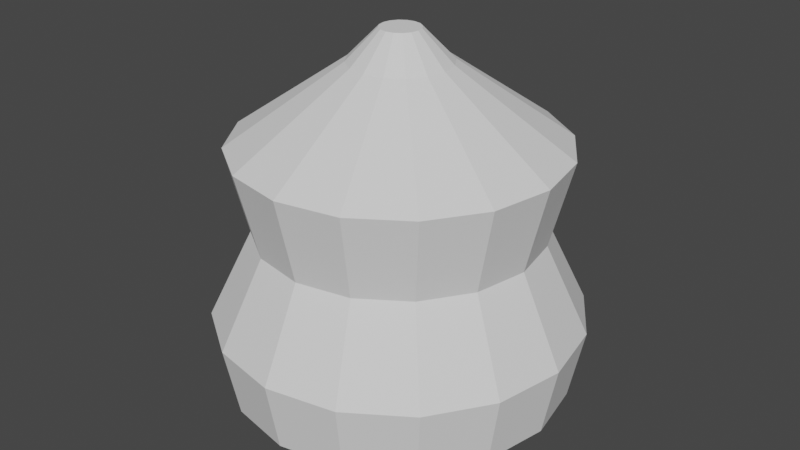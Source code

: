 # Source: Lantern.blend  (saved by Blender 2.92.15; exported with 4.5.12 LTS)
import bpy
from mathutils import Matrix  # noqa: F401  (used for matrix-valued properties, if any)

bpy.ops.wm.read_factory_settings(use_empty=True)
scene = bpy.context.scene
scene.name = 'Scene'

# ---- collections
col_collection = bpy.data.collections.new('Collection'); scene.collection.children.link(col_collection)

# ---- world
world_world = bpy.data.worlds.new('World'); scene.world = world_world
world_world.use_nodes = True; world_world.node_tree.nodes.clear()
_N = world_world.node_tree.nodes; _L = world_world.node_tree.links
n0 = _N.new('ShaderNodeOutputWorld'); n0.name = 'World Output'; n0.location = (300, 300)
n1 = _N.new('ShaderNodeBackground'); n1.name = 'Background'; n1.location = (10, 300)
n1.inputs[0].default_value = (0.05088, 0.05088, 0.05088, 1.0)
_L.new(n1.outputs[0], n0.inputs[0])
n0.is_active_output = True
world_world.color = (0.05088, 0.05088, 0.05088)
world_world.use_sun_shadow = False
world_world.sun_shadow_jitter_overblur = 0.0

# ---- meshes
me_circle_002 = bpy.data.meshes.new('Circle.002')
me_circle_002.from_pydata([(0.0, 1.0, 0.0), (-0.3827, 0.9239, 0.0), (-0.7071, 0.7071, 0.0), (-0.9239, 0.3827, 0.0), (-1.0, -4.371e-08, 0.0), (-0.9239, -0.3827, 0.0), (-0.7071, -0.7071, 0.0), (-0.3827, -0.9239, 0.0), (-1.51e-07, -1.0, 0.0), (0.3827, -0.9239, 0.0), (0.7071, -0.7071, 0.0), (0.9239, -0.3827, 0.0), (1.0, 1.192e-08, 0.0), (0.9239, 0.3827, 0.0), (0.7071, 0.7071, 0.0), (0.3827, 0.9239, 0.0), (-8.148e-05, 1.612, 0.3361), (-0.617, 1.489, 0.3361), (-1.14, 1.14, 0.3361), (-1.489, 0.6169, 0.3361), (-1.612, -7.674e-08, 0.3361), (-1.489, -0.6169, 0.3361), (-1.14, -1.14, 0.3361), (-0.617, -1.489, 0.3361), (-8.173e-05, -1.612, 0.3361), (0.6169, -1.489, 0.3361), (1.14, -1.14, 0.3361), (1.489, -0.6169, 0.3361), (1.612, 1.295e-08, 0.3361), (1.489, 0.6169, 0.3361), (1.14, 1.14, 0.3361), (0.6169, 1.489, 0.3361), (-8.148e-05, 1.612, 0.3361), (-0.617, 1.489, 0.3361), (-1.14, 1.14, 0.3361), (-1.489, 0.6169, 0.3361), (-1.612, -7.674e-08, 0.3361), (-1.489, -0.6169, 0.3361), (-1.14, -1.14, 0.3361), (-0.617, -1.489, 0.3361), (-8.173e-05, -1.612, 0.3361), (0.6169, -1.489, 0.3361), (1.14, -1.14, 0.3361), (1.489, -0.6169, 0.3361), (1.612, 1.295e-08, 0.3361), (1.489, 0.6169, 0.3361), (1.14, 1.14, 0.3361), (0.6169, 1.489, 0.3361), (-8.148e-05, 1.612, 0.3361), (-0.617, 1.489, 0.3361), (-1.14, 1.14, 0.3361), (-1.489, 0.6169, 0.3361), (-1.612, -7.674e-08, 0.3361), (-1.489, -0.6169, 0.3361), (-1.14, -1.14, 0.3361), (-0.617, -1.489, 0.3361), (-8.173e-05, -1.612, 0.3361), (0.6169, -1.489, 0.3361), (1.14, -1.14, 0.3361), (1.489, -0.6169, 0.3361), (1.612, 1.295e-08, 0.3361), (1.489, 0.6169, 0.3361), (1.14, 1.14, 0.3361), (0.6169, 1.489, 0.3361), (0.007565, 1.536, 2.653), (-0.5801, 1.419, 2.653), (-1.078, 1.086, 2.653), (-1.411, 0.5877, 2.653), (-1.528, -4.145e-08, 2.653), (-1.411, -0.5877, 2.653), (-1.078, -1.086, 2.653), (-0.5801, -1.419, 2.653), (0.007565, -1.536, 2.653), (0.5953, -1.419, 2.653), (1.093, -1.086, 2.653), (1.426, -0.5877, 2.653), (1.543, 4.399e-08, 2.653), (1.426, 0.5877, 2.653), (1.093, 1.086, 2.653), (0.5953, 1.419, 2.653), (0.007596, 0.4712, 3.39), (-0.1727, 0.4353, 3.39), (-0.3256, 0.3332, 3.39), (-0.4278, 0.1803, 3.39), (-0.4636, -2.339e-09, 3.39), (-0.4278, -0.1803, 3.39), (-0.3256, -0.3332, 3.39), (-0.1727, -0.4353, 3.39), (0.007596, -0.4712, 3.39), (0.1879, -0.4353, 3.39), (0.3408, -0.3332, 3.39), (0.4429, -0.1803, 3.39), (0.4788, 2.388e-08, 3.39), (0.4429, 0.1803, 3.39), (0.3408, 0.3332, 3.39), (0.1879, 0.4353, 3.39), (0.007596, 0.1878, 3.68), (-0.06427, 0.1735, 3.68), (-0.1252, 0.1328, 3.68), (-0.1659, 0.07187, 3.68), (-0.1802, 8.03e-09, 3.68), (-0.1659, -0.07187, 3.68), (-0.1252, -0.1328, 3.68), (-0.06427, -0.1735, 3.68), (0.007596, -0.1878, 3.68), (0.07947, -0.1735, 3.68), (0.1404, -0.1328, 3.68), (0.1811, -0.07187, 3.68), (0.1954, 1.848e-08, 3.68), (0.1811, 0.07187, 3.68), (0.1404, 0.1328, 3.68), (0.07947, 0.1735, 3.68), (0.007596, 0.08156, 3.68), (-0.02362, 0.07535, 3.68), (-0.05008, 0.05767, 3.68), (-0.06776, 0.03121, 3.68), (-0.07396, 1.613e-08, 3.68), (-0.06776, -0.03121, 3.68), (-0.05008, -0.05767, 3.68), (-0.02362, -0.07535, 3.68), (0.007596, -0.08156, 3.68), (0.03881, -0.07535, 3.68), (0.06527, -0.05767, 3.68), (0.08295, -0.03121, 3.68), (0.08916, 2.067e-08, 3.68), (0.08295, 0.03121, 3.68), (0.06527, 0.05767, 3.68), (0.03881, 0.07535, 3.68), (1.612, -0.667, 1.011), (1.745, 2.439e-08, 1.011), (-1.741, -7.258e-08, 1.011), (-1.608, -0.667, 1.011), (1.612, 0.667, 1.011), (-1.23, -1.232, 1.011), (1.235, 1.232, 1.011), (-0.6649, -1.61, 1.011), (0.6692, 1.61, 1.011), (0.002144, -1.743, 1.011), (0.002145, 1.743, 1.011), (-0.6649, 1.61, 1.011), (0.6692, -1.61, 1.011), (-1.23, 1.232, 1.011), (1.235, -1.232, 1.011), (-1.608, 0.667, 1.011), (1.24, -0.5117, 1.839), (-1.332, -4.604e-08, 1.839), (0.004878, 1.337, 1.839), (1.342, 2.835e-08, 1.839), (-1.23, -0.5116, 1.839), (1.24, 0.5117, 1.839), (-0.9405, -0.9454, 1.839), (0.9504, 0.9455, 1.839), (-0.5068, -1.235, 1.839), (0.5166, 1.235, 1.839), (0.004878, -1.337, 1.839), (-0.5068, 1.235, 1.839), (0.5166, -1.235, 1.839), (-0.9405, 0.9454, 1.839), (0.9504, -0.9455, 1.839), (-1.23, 0.5116, 1.839)], [], [(3, 2, 18, 19), (11, 10, 26, 27), (4, 3, 19, 20), (12, 11, 27, 28), (5, 4, 20, 21), (13, 12, 28, 29), (6, 5, 21, 22), (14, 13, 29, 30), (7, 6, 22, 23), (15, 14, 30, 31), (8, 7, 23, 24), (1, 0, 16, 17), (0, 15, 31, 16), (9, 8, 24, 25), (2, 1, 17, 18), (10, 9, 25, 26), (18, 17, 33, 34), (26, 25, 41, 42), (19, 18, 34, 35), (27, 26, 42, 43), (20, 19, 35, 36), (28, 27, 43, 44), (21, 20, 36, 37), (29, 28, 44, 45), (22, 21, 37, 38), (30, 29, 45, 46), (23, 22, 38, 39), (31, 30, 46, 47), (24, 23, 39, 40), (17, 16, 32, 33), (16, 31, 47, 32), (25, 24, 40, 41), (39, 38, 54, 55), (47, 46, 62, 63), (40, 39, 55, 56), (33, 32, 48, 49), (32, 47, 63, 48), (41, 40, 56, 57), (34, 33, 49, 50), (42, 41, 57, 58), (35, 34, 50, 51), (43, 42, 58, 59), (36, 35, 51, 52), (44, 43, 59, 60), (37, 36, 52, 53), (45, 44, 60, 61), (38, 37, 53, 54), (46, 45, 61, 62), (147, 144, 75, 76), (148, 145, 68, 69), (149, 147, 76, 77), (150, 148, 69, 70), (151, 149, 77, 78), (152, 150, 70, 71), (153, 151, 78, 79), (154, 152, 71, 72), (155, 146, 64, 65), (146, 153, 79, 64), (156, 154, 72, 73), (157, 155, 65, 66), (158, 156, 73, 74), (159, 157, 66, 67), (144, 158, 74, 75), (145, 159, 67, 68), (66, 65, 81, 82), (74, 73, 89, 90), (67, 66, 82, 83), (75, 74, 90, 91), (68, 67, 83, 84), (76, 75, 91, 92), (69, 68, 84, 85), (77, 76, 92, 93), (70, 69, 85, 86), (78, 77, 93, 94), (71, 70, 86, 87), (79, 78, 94, 95), (72, 71, 87, 88), (65, 64, 80, 81), (64, 79, 95, 80), (73, 72, 88, 89), (87, 86, 102, 103), (95, 94, 110, 111), (88, 87, 103, 104), (81, 80, 96, 97), (80, 95, 111, 96), (89, 88, 104, 105), (82, 81, 97, 98), (90, 89, 105, 106), (83, 82, 98, 99), (91, 90, 106, 107), (84, 83, 99, 100), (92, 91, 107, 108), (85, 84, 100, 101), (93, 92, 108, 109), (86, 85, 101, 102), (94, 93, 109, 110), (108, 107, 123, 124), (101, 100, 116, 117), (109, 108, 124, 125), (102, 101, 117, 118), (110, 109, 125, 126), (103, 102, 118, 119), (111, 110, 126, 127), (104, 103, 119, 120), (97, 96, 112, 113), (96, 111, 127, 112), (105, 104, 120, 121), (98, 97, 113, 114), (106, 105, 121, 122), (99, 98, 114, 115), (107, 106, 122, 123), (100, 99, 115, 116), (113, 112, 127, 126, 125, 124, 123, 122, 121, 120, 119, 118, 117, 116, 115, 114), (52, 51, 143, 130), (59, 58, 142, 128), (51, 50, 141, 143), (58, 57, 140, 142), (50, 49, 139, 141), (57, 56, 137, 140), (48, 63, 136, 138), (49, 48, 138, 139), (56, 55, 135, 137), (63, 62, 134, 136), (55, 54, 133, 135), (62, 61, 132, 134), (54, 53, 131, 133), (61, 60, 129, 132), (53, 52, 130, 131), (60, 59, 128, 129), (130, 143, 159, 145), (128, 142, 158, 144), (143, 141, 157, 159), (142, 140, 156, 158), (141, 139, 155, 157), (140, 137, 154, 156), (138, 136, 153, 146), (139, 138, 146, 155), (137, 135, 152, 154), (136, 134, 151, 153), (135, 133, 150, 152), (134, 132, 149, 151), (133, 131, 148, 150), (132, 129, 147, 149), (131, 130, 145, 148), (129, 128, 144, 147)])
_uv = me_circle_002.uv_layers.new(name='UVMap')
_uv.uv.foreach_set('vector', [0.6098, 0.0, 0.7028, 0.0, 0.827, 0.09134, 0.677, 0.09134, 0.3902, 0.0, 0.2972, 0.0, 0.173, 0.09134, 0.323, 0.09134, 0.5, 0.0, 0.6098, 0.0, 0.677, 0.09134, 0.5, 0.09134, 0.5, 0.0, 0.3902, 0.0, 0.323, 0.09134, 0.5, 0.09134, 0.3902, 0.0, 0.5, 0.0, 0.5, 0.09134, 0.323, 0.09134, 0.6098, 0.0, 0.5, 0.0, 0.5, 0.09134, 0.677, 0.09134, 0.2972, 0.0, 0.3902, 0.0, 0.323, 0.09134, 0.173, 0.09134, 0.7028, 0.0, 0.6098, 0.0, 0.677, 0.09134, 0.827, 0.09134, 0.235, 0.0, 0.2972, 0.0, 0.173, 0.09134, 0.07275, 0.09134, 0.765, 0.0, 0.7028, 0.0, 0.827, 0.09134, 0.9273, 0.09134, 0.2131, 0.0, 0.235, 0.0, 0.07275, 0.09134, 0.03754, 0.09134, 0.765, 0.0, 0.7869, 0.0, 0.9625, 0.09134, 0.9273, 0.09134, 0.7869, 0.0, 0.765, 0.0, 0.9273, 0.09134, 0.9625, 0.09134, 0.235, 0.0, 0.2131, 0.0, 0.03754, 0.09134, 0.07274, 0.09134, 0.7028, 0.0, 0.765, 0.0, 0.9273, 0.09134, 0.827, 0.09134, 0.2972, 0.0, 0.235, 0.0, 0.07274, 0.09134, 0.173, 0.09134, 0.827, 0.09134, 0.9273, 0.09134, 0.9273, 0.09134, 0.827, 0.09134, 0.173, 0.09134, 0.07274, 0.09134, 0.07274, 0.09134, 0.173, 0.09134, 0.677, 0.09134, 0.827, 0.09134, 0.827, 0.09134, 0.677, 0.09134, 0.323, 0.09134, 0.173, 0.09134, 0.173, 0.09134, 0.323, 0.09134, 0.5, 0.09134, 0.677, 0.09134, 0.677, 0.09134, 0.5, 0.09134, 0.5, 0.09134, 0.323, 0.09134, 0.323, 0.09134, 0.5, 0.09134, 0.323, 0.09134, 0.5, 0.09134, 0.5, 0.09134, 0.323, 0.09134, 0.677, 0.09134, 0.5, 0.09134, 0.5, 0.09134, 0.677, 0.09134, 0.173, 0.09134, 0.323, 0.09134, 0.323, 0.09134, 0.173, 0.09134, 0.827, 0.09134, 0.677, 0.09134, 0.677, 0.09134, 0.827, 0.09134, 0.07275, 0.09134, 0.173, 0.09134, 0.173, 0.09134, 0.07275, 0.09134, 0.9273, 0.09134, 0.827, 0.09134, 0.827, 0.09134, 0.9273, 0.09134, 0.03754, 0.09134, 0.07275, 0.09134, 0.07275, 0.09134, 0.03754, 0.09134, 0.9273, 0.09134, 0.9625, 0.09134, 0.9625, 0.09134, 0.9273, 0.09134, 0.9625, 0.09134, 0.9273, 0.09134, 0.9273, 0.09134, 0.9625, 0.09134, 0.07274, 0.09134, 0.03754, 0.09134, 0.03754, 0.09134, 0.07274, 0.09134, 0.07275, 0.09134, 0.173, 0.09134, 0.173, 0.09134, 0.07275, 0.09134, 0.9273, 0.09134, 0.827, 0.09134, 0.827, 0.09134, 0.9273, 0.09134, 0.03754, 0.09134, 0.07275, 0.09134, 0.07275, 0.09134, 0.03754, 0.09134, 0.9273, 0.09134, 0.9625, 0.09134, 0.9625, 0.09134, 0.9273, 0.09134, 0.9625, 0.09134, 0.9273, 0.09134, 0.9273, 0.09134, 0.9625, 0.09134, 0.07274, 0.09134, 0.03754, 0.09134, 0.03754, 0.09134, 0.07274, 0.09134, 0.827, 0.09134, 0.9273, 0.09134, 0.9273, 0.09134, 0.827, 0.09134, 0.173, 0.09134, 0.07274, 0.09134, 0.07274, 0.09134, 0.173, 0.09134, 0.677, 0.09134, 0.827, 0.09134, 0.827, 0.09134, 0.677, 0.09134, 0.323, 0.09134, 0.173, 0.09134, 0.173, 0.09134, 0.323, 0.09134, 0.5, 0.09134, 0.677, 0.09134, 0.677, 0.09134, 0.5, 0.09134, 0.5, 0.09134, 0.323, 0.09134, 0.323, 0.09134, 0.5, 0.09134, 0.323, 0.09134, 0.5, 0.09134, 0.5, 0.09134, 0.323, 0.09134, 0.677, 0.09134, 0.5, 0.09134, 0.5, 0.09134, 0.677, 0.09134, 0.173, 0.09134, 0.323, 0.09134, 0.323, 0.09134, 0.173, 0.09134, 0.827, 0.09134, 0.677, 0.09134, 0.677, 0.09134, 0.827, 0.09134, 0.5, 0.4997, 0.3532, 0.4997, 0.3314, 0.721, 0.5, 0.721, 0.3532, 0.4997, 0.5, 0.4997, 0.5, 0.721, 0.3314, 0.721, 0.6468, 0.4997, 0.5, 0.4997, 0.5, 0.721, 0.6686, 0.721, 0.2288, 0.4997, 0.3532, 0.4997, 0.3314, 0.721, 0.1885, 0.721, 0.7712, 0.4997, 0.6468, 0.4997, 0.6686, 0.721, 0.8115, 0.721, 0.1457, 0.4997, 0.2288, 0.4997, 0.1885, 0.721, 0.09299, 0.721, 0.8544, 0.4997, 0.7712, 0.4997, 0.8115, 0.721, 0.907, 0.721, 0.1164, 0.4997, 0.1457, 0.4997, 0.09299, 0.721, 0.05945, 0.721, 0.8543, 0.4997, 0.8836, 0.4997, 0.9405, 0.721, 0.907, 0.721, 0.8836, 0.4997, 0.8544, 0.4997, 0.907, 0.721, 0.9405, 0.721, 0.1456, 0.4997, 0.1164, 0.4997, 0.05945, 0.721, 0.09299, 0.721, 0.7712, 0.4997, 0.8543, 0.4997, 0.907, 0.721, 0.8115, 0.721, 0.2288, 0.4997, 0.1456, 0.4997, 0.09299, 0.721, 0.1885, 0.721, 0.6468, 0.4997, 0.7712, 0.4997, 0.8115, 0.721, 0.6686, 0.721, 0.3532, 0.4997, 0.2288, 0.4997, 0.1885, 0.721, 0.3314, 0.721, 0.5, 0.4997, 0.6468, 0.4997, 0.6686, 0.721, 0.5, 0.721, 0.8115, 0.721, 0.907, 0.721, 0.6249, 0.9212, 0.5956, 0.9212, 0.1885, 0.721, 0.09299, 0.721, 0.3751, 0.9212, 0.4044, 0.9212, 0.6686, 0.721, 0.8115, 0.721, 0.5956, 0.9212, 0.5517, 0.9212, 0.3314, 0.721, 0.1885, 0.721, 0.4044, 0.9212, 0.4483, 0.9212, 0.5, 0.721, 0.6686, 0.721, 0.5517, 0.9212, 0.5, 0.9212, 0.5, 0.721, 0.3314, 0.721, 0.4483, 0.9212, 0.5, 0.9212, 0.3314, 0.721, 0.5, 0.721, 0.5, 0.9212, 0.4483, 0.9212, 0.6686, 0.721, 0.5, 0.721, 0.5, 0.9212, 0.5517, 0.9212, 0.1885, 0.721, 0.3314, 0.721, 0.4483, 0.9212, 0.4044, 0.9212, 0.8115, 0.721, 0.6686, 0.721, 0.5517, 0.9212, 0.5956, 0.9212, 0.09299, 0.721, 0.1885, 0.721, 0.4044, 0.9212, 0.3751, 0.9212, 0.907, 0.721, 0.8115, 0.721, 0.5956, 0.9212, 0.6249, 0.9212, 0.05945, 0.721, 0.09299, 0.721, 0.3751, 0.9212, 0.3648, 0.9212, 0.907, 0.721, 0.9405, 0.721, 0.6352, 0.9212, 0.6249, 0.9212, 0.9405, 0.721, 0.907, 0.721, 0.6249, 0.9212, 0.6352, 0.9212, 0.09299, 0.721, 0.05945, 0.721, 0.3648, 0.9212, 0.3751, 0.9212, 0.3751, 0.9212, 0.4044, 0.9212, 0.4619, 1.0, 0.4502, 1.0, 0.6249, 0.9212, 0.5956, 0.9212, 0.5381, 1.0, 0.5498, 1.0, 0.3648, 0.9212, 0.3751, 0.9212, 0.4502, 1.0, 0.4461, 1.0, 0.6249, 0.9212, 0.6352, 0.9212, 0.5539, 1.0, 0.5498, 1.0, 0.6352, 0.9212, 0.6249, 0.9212, 0.5498, 1.0, 0.5539, 1.0, 0.3751, 0.9212, 0.3648, 0.9212, 0.4461, 1.0, 0.4502, 1.0, 0.5956, 0.9212, 0.6249, 0.9212, 0.5498, 1.0, 0.5381, 1.0, 0.4044, 0.9212, 0.3751, 0.9212, 0.4502, 1.0, 0.4619, 1.0, 0.5517, 0.9212, 0.5956, 0.9212, 0.5381, 1.0, 0.5206, 1.0, 0.4483, 0.9212, 0.4044, 0.9212, 0.4619, 1.0, 0.4794, 1.0, 0.5, 0.9212, 0.5517, 0.9212, 0.5206, 1.0, 0.5, 1.0, 0.5, 0.9212, 0.4483, 0.9212, 0.4794, 1.0, 0.5, 1.0, 0.4483, 0.9212, 0.5, 0.9212, 0.5, 1.0, 0.4794, 1.0, 0.5517, 0.9212, 0.5, 0.9212, 0.5, 1.0, 0.5206, 1.0, 0.4044, 0.9212, 0.4483, 0.9212, 0.4794, 1.0, 0.4619, 1.0, 0.5956, 0.9212, 0.5517, 0.9212, 0.5206, 1.0, 0.5381, 1.0, 0.5, 1.0, 0.4794, 1.0, 0.491, 1.0, 0.5, 1.0, 0.4794, 1.0, 0.5, 1.0, 0.5, 1.0, 0.491, 1.0, 0.5206, 1.0, 0.5, 1.0, 0.5, 1.0, 0.509, 1.0, 0.4619, 1.0, 0.4794, 1.0, 0.491, 1.0, 0.4835, 1.0, 0.5381, 1.0, 0.5206, 1.0, 0.509, 1.0, 0.5165, 1.0, 0.4502, 1.0, 0.4619, 1.0, 0.4835, 1.0, 0.4784, 1.0, 0.5498, 1.0, 0.5381, 1.0, 0.5165, 1.0, 0.5216, 1.0, 0.4461, 1.0, 0.4502, 1.0, 0.4784, 1.0, 0.4766, 1.0, 0.5498, 1.0, 0.5539, 1.0, 0.5234, 1.0, 0.5216, 1.0, 0.5539, 1.0, 0.5498, 1.0, 0.5216, 1.0, 0.5234, 1.0, 0.4502, 1.0, 0.4461, 1.0, 0.4766, 1.0, 0.4784, 1.0, 0.5381, 1.0, 0.5498, 1.0, 0.5216, 1.0, 0.5165, 1.0, 0.4619, 1.0, 0.4502, 1.0, 0.4784, 1.0, 0.4835, 1.0, 0.5206, 1.0, 0.5381, 1.0, 0.5165, 1.0, 0.509, 1.0, 0.4794, 1.0, 0.4619, 1.0, 0.4835, 1.0, 0.491, 1.0, 0.5, 1.0, 0.5206, 1.0, 0.509, 1.0, 0.5, 1.0, 0.5216, 1.0, 0.5234, 1.0, 0.5216, 1.0, 0.5165, 1.0, 0.509, 1.0, 0.5, 1.0, 0.491, 1.0, 0.4835, 1.0, 0.4784, 1.0, 0.4766, 1.0, 0.4784, 1.0, 0.4835, 1.0, 0.491, 1.0, 0.5, 1.0, 0.509, 1.0, 0.5165, 1.0, 0.5, 0.09134, 0.677, 0.09134, 0.6913, 0.2746, 0.5, 0.2746, 0.323, 0.09134, 0.173, 0.09134, 0.1464, 0.2746, 0.3087, 0.2746, 0.677, 0.09134, 0.827, 0.09134, 0.8536, 0.2746, 0.6913, 0.2746, 0.173, 0.09134, 0.07274, 0.09134, 0.03806, 0.2746, 0.1464, 0.2746, 0.827, 0.09134, 0.9273, 0.09134, 0.9619, 0.2746, 0.8536, 0.2746, 0.07274, 0.09134, 0.03754, 0.09134, 0.0, 0.2746, 0.03806, 0.2746, 0.9625, 0.09134, 0.9273, 0.09134, 0.9619, 0.2746, 1.0, 0.2746, 0.9273, 0.09134, 0.9625, 0.09134, 1.0, 0.2746, 0.9619, 0.2746, 0.03754, 0.09134, 0.07275, 0.09134, 0.03806, 0.2746, 0.0, 0.2746, 0.9273, 0.09134, 0.827, 0.09134, 0.8536, 0.2746, 0.9619, 0.2746, 0.07275, 0.09134, 0.173, 0.09134, 0.1464, 0.2746, 0.03806, 0.2746, 0.827, 0.09134, 0.677, 0.09134, 0.6913, 0.2746, 0.8536, 0.2746, 0.173, 0.09134, 0.323, 0.09134, 0.3087, 0.2746, 0.1464, 0.2746, 0.677, 0.09134, 0.5, 0.09134, 0.5, 0.2746, 0.6913, 0.2746, 0.323, 0.09134, 0.5, 0.09134, 0.5, 0.2746, 0.3087, 0.2746, 0.5, 0.09134, 0.323, 0.09134, 0.3087, 0.2746, 0.5, 0.2746, 0.5, 0.2746, 0.6913, 0.2746, 0.6468, 0.4997, 0.5, 0.4997, 0.3087, 0.2746, 0.1464, 0.2746, 0.2288, 0.4997, 0.3532, 0.4997, 0.6913, 0.2746, 0.8536, 0.2746, 0.7712, 0.4997, 0.6468, 0.4997, 0.1464, 0.2746, 0.03806, 0.2746, 0.1456, 0.4997, 0.2288, 0.4997, 0.8536, 0.2746, 0.9619, 0.2746, 0.8543, 0.4997, 0.7712, 0.4997, 0.03806, 0.2746, 0.0, 0.2746, 0.1164, 0.4997, 0.1456, 0.4997, 1.0, 0.2746, 0.9619, 0.2746, 0.8544, 0.4997, 0.8836, 0.4997, 0.9619, 0.2746, 1.0, 0.2746, 0.8836, 0.4997, 0.8543, 0.4997, 0.0, 0.2746, 0.03806, 0.2746, 0.1457, 0.4997, 0.1164, 0.4997, 0.9619, 0.2746, 0.8536, 0.2746, 0.7712, 0.4997, 0.8544, 0.4997, 0.03806, 0.2746, 0.1464, 0.2746, 0.2288, 0.4997, 0.1457, 0.4997, 0.8536, 0.2746, 0.6913, 0.2746, 0.6468, 0.4997, 0.7712, 0.4997, 0.1464, 0.2746, 0.3087, 0.2746, 0.3532, 0.4997, 0.2288, 0.4997, 0.6913, 0.2746, 0.5, 0.2746, 0.5, 0.4997, 0.6468, 0.4997, 0.3087, 0.2746, 0.5, 0.2746, 0.5, 0.4997, 0.3532, 0.4997, 0.5, 0.2746, 0.3087, 0.2746, 0.3532, 0.4997, 0.5, 0.4997])
me_circle_002.use_remesh_fix_poles = True
me_circle_002.use_remesh_preserve_attributes = False
me_circle_002.use_mirror_vertex_groups = False
me_circle_002.update()

# ---- objects
ob_circle = bpy.data.objects.new('Circle', me_circle_002)

# ---- transforms, parenting, visibility, modifiers, constraints
ob_circle.location = (0.0, 0.0, 0.0)
ob_circle.lineart.crease_threshold = 0.0

# ---- collection membership
col_collection.objects.link(ob_circle)

# ---- scene / render settings (as saved in the file)
scene.frame_start = 1; scene.frame_end = 250; scene.frame_set(4)
scene.render.engine = 'BLENDER_EEVEE_NEXT'
scene.cycles.use_denoising = False
scene.cycles.samples = 128
scene.cycles.sampling_pattern = 'TABULATED_SOBOL'
scene.cycles.use_adaptive_sampling = False
scene.cycles.use_light_tree = False
scene.view_settings.view_transform = 'Filmic'
bpy.context.view_layer.update()

# ---- added for rendering (the .blend has no active camera and no usable light): camera, sun
cam_auto = bpy.data.cameras.new('AutoCamera')
cam_auto.lens = 50.0
cam_auto.sensor_width = 36.0
cam_auto.clip_end = 1000.0
ob_auto_camera = bpy.data.objects.new('AutoCamera', cam_auto)
scene.collection.objects.link(ob_auto_camera)
ob_auto_camera.location = (5.69398, -6.83021, 6.39339)
ob_auto_camera.rotation_euler = (1.09748, -7.21219e-08, 0.694738)
scene.camera = ob_auto_camera
light_auto_sun = bpy.data.lights.new('AutoSun', 'SUN')
light_auto_sun.energy = 3.0
light_auto_sun.angle = 0.0523599
ob_auto_sun = bpy.data.objects.new('AutoSun', light_auto_sun)
scene.collection.objects.link(ob_auto_sun)
ob_auto_sun.rotation_euler = (0.872665, 0.174533, 0.523599)
bpy.context.view_layer.update()
